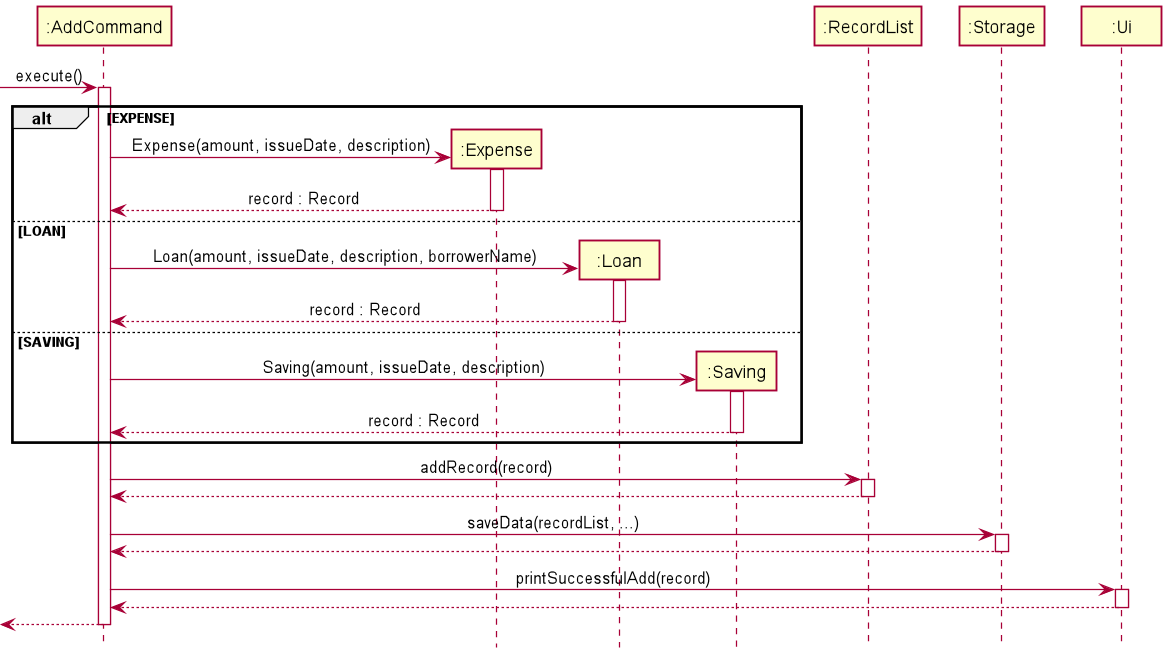

The diagram above was rendered by PlantUML. Its source (embedded in the PNG):
@startuml
!include style.puml

Participant ":AddCommand" as AddCommand
Participant ":Expense" as Expense
Participant ":Loan" as Loan
Participant ":Saving" as Saving
Participant ":RecordList" as RecordList
Participant ":Storage" as Storage
Participant ":Ui" as UI


[-> AddCommand : execute()
activate AddCommand

alt EXPENSE
    create Expense
    AddCommand -> Expense : Expense(amount, issueDate, description)
    activate Expense
    Expense --> AddCommand : record : Record
    deactivate Expense
else LOAN
    create Loan
    AddCommand -> Loan : Loan(amount, issueDate, description, borrowerName)
    activate Loan
    Loan --> AddCommand : record : Record
    deactivate Loan
else SAVING
    create Saving
    AddCommand -> Saving : Saving(amount, issueDate, description)
    activate Saving
    Saving --> AddCommand : record : Record
    deactivate Saving
end

AddCommand -> RecordList : addRecord(record)
activate RecordList
RecordList --> AddCommand
deactivate RecordList

AddCommand -> Storage : saveData(recordList, ...)
activate Storage
Storage --> AddCommand
deactivate Storage

AddCommand -> UI : printSuccessfulAdd(record)
activate UI
UI --> AddCommand
deactivate UI

[<-- AddCommand
deactivate AddCommand

@enduml